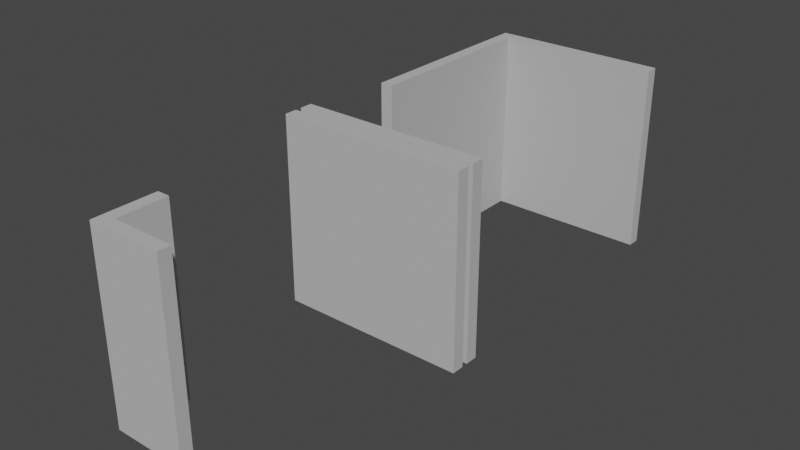 # Source: Wall_Types_03.blend  (saved by Blender 2.93.20; exported with 4.5.12 LTS)
import bpy
from mathutils import Matrix  # noqa: F401  (used for matrix-valued properties, if any)

bpy.ops.wm.read_factory_settings(use_empty=True)
scene = bpy.context.scene
scene.name = 'Scene'

# ---- collections
col_ifcproject_project_number = bpy.data.collections.new('IfcProject/Project Number'); scene.collection.children.link(col_ifcproject_project_number)
col_ifcsite_default = bpy.data.collections.new('IfcSite/Default'); col_ifcproject_project_number.children.link(col_ifcsite_default)
col_ifcbuilding = bpy.data.collections.new('IfcBuilding/'); col_ifcsite_default.children.link(col_ifcbuilding)
col_ifcbuildingstorey_level_1 = bpy.data.collections.new('IfcBuildingStorey/Level 1'); col_ifcbuilding.children.link(col_ifcbuildingstorey_level_1)
col_types = bpy.data.collections.new('Types'); col_ifcproject_project_number.children.link(col_types)
col_ifcopeningelements = bpy.data.collections.new('IfcOpeningElements'); col_ifcproject_project_number.children.link(col_ifcopeningelements)
col_structuralitems = bpy.data.collections.new('StructuralItems'); col_ifcproject_project_number.children.link(col_structuralitems)
col_members = bpy.data.collections.new('Members'); col_structuralitems.children.link(col_members)
col_connections = bpy.data.collections.new('Connections'); col_structuralitems.children.link(col_connections)

# ---- materials (node trees are filled in below, after node groups)
mat_default_wall = bpy.data.materials.new('Default Wall')
mat_default_wall.use_transparent_shadow = False
mat_default_wall.diffuse_color = (0.502, 0.502, 0.502, 1.0)

# ---- material node trees

# ---- world
world_world = bpy.data.worlds.new('World'); scene.world = world_world
world_world.use_nodes = True; world_world.node_tree.nodes.clear()
_N = world_world.node_tree.nodes; _L = world_world.node_tree.links
n0 = _N.new('ShaderNodeOutputWorld'); n0.name = 'World Output'; n0.location = (300, 300)
n1 = _N.new('ShaderNodeBackground'); n1.name = 'Background'; n1.location = (10, 300)
n1.inputs[0].default_value = (0.05088, 0.05088, 0.05088, 1.0)
_L.new(n1.outputs[0], n0.inputs[0])
n0.is_active_output = True
world_world.color = (0.05088, 0.05088, 0.05088)
world_world.use_sun_shadow = False
world_world.sun_shadow_jitter_overblur = 0.0

# ---- meshes
me_112_873 = bpy.data.meshes.new('112/873')
me_112_873.from_pydata([(0.0, 0.0, 0.0), (0.0, 0.0, 3.0), (0.0, 0.2032, 3.0), (0.0, 0.2032, 0.0), (1.0, 0.2032, 3.0), (1.0, 0.2032, 0.0), (1.0, 0.0, 3.0), (1.0, 0.0, 0.0)], [], [(3, 0, 1), (3, 1, 2), (5, 3, 2), (5, 2, 4), (7, 5, 4), (7, 4, 6), (0, 7, 6), (0, 6, 1), (5, 0, 3), (5, 7, 0), (2, 1, 4), (1, 6, 4)])
me_112_873.materials.append(mat_default_wall)
me_112_873.use_remesh_fix_poles = True
me_112_873.use_remesh_preserve_attributes = False
me_112_873.update()
me_112_923 = bpy.data.meshes.new('112/923')
me_112_923.from_pydata([(0.0, 0.0, 0.0), (0.0, 0.0, 3.0), (0.0, 0.2032, 3.0), (0.0, 0.2032, 0.0), (1.0, 0.2032, 3.0), (1.0, 0.2032, 0.0), (1.0, 0.0, 3.0), (1.0, 0.0, 0.0)], [], [(3, 0, 1), (3, 1, 2), (5, 3, 2), (5, 2, 4), (7, 5, 4), (7, 4, 6), (0, 7, 6), (0, 6, 1), (5, 0, 3), (5, 7, 0), (2, 1, 4), (1, 6, 4)])
me_112_923.materials.append(mat_default_wall)
me_112_923.use_remesh_fix_poles = True
me_112_923.use_remesh_preserve_attributes = False
me_112_923.update()
me_112_182 = bpy.data.meshes.new('112/182')
me_112_182.from_pydata([(3.048, 0.1016, 0.0), (3.048, 0.1016, 3.048), (0.0, 0.1016, 3.048), (0.0, 0.1016, 0.0), (0.0, -0.1016, 3.048), (0.0, -0.1016, 0.0), (3.048, -0.1016, 3.048), (3.048, -0.1016, 0.0)], [], [(6, 4, 5, 7), (7, 5, 3, 0), (2, 1, 0, 3), (4, 6, 1, 2), (1, 6, 7, 0), (4, 2, 3, 5)])
me_112_182.materials.append(mat_default_wall)
me_112_182.use_remesh_fix_poles = True
me_112_182.use_remesh_preserve_attributes = False
me_112_182.update()
me_112_317 = bpy.data.meshes.new('112/317')
me_112_317.from_pydata([(3.048, 0.1016, 0.0), (3.048, 0.1016, 3.048), (0.0, 0.1016, 3.048), (0.0, 0.1016, 0.0), (0.0, -0.1016, 3.048), (0.0, -0.1016, 0.0), (3.048, -0.1016, 3.048), (3.048, -0.1016, 0.0)], [], [(6, 4, 5, 7), (7, 5, 3, 0), (2, 1, 0, 3), (4, 6, 1, 2), (1, 6, 7, 0), (4, 2, 3, 5)])
me_112_317.materials.append(mat_default_wall)
me_112_317.use_remesh_fix_poles = True
me_112_317.use_remesh_preserve_attributes = False
me_112_317.update()
me_112_804 = bpy.data.meshes.new('112/804')
me_112_804.from_pydata([(-4.908e-08, 0.1016, 0.0), (-4.908e-08, 0.1016, 3.048), (2.845, 0.1016, 3.048), (2.845, 0.1016, 0.0), (2.845, -0.1016, 3.048), (2.845, -0.1016, 0.0), (-3.205e-08, -0.1016, 3.048), (-3.205e-08, -0.1016, 0.0)], [], [(3, 0, 1), (3, 1, 2), (5, 3, 2), (5, 2, 4), (7, 5, 4), (7, 4, 6), (0, 7, 6), (0, 6, 1), (5, 0, 3), (5, 7, 0), (2, 1, 4), (1, 6, 4)])
me_112_804.materials.append(mat_default_wall)
me_112_804.use_remesh_fix_poles = True
me_112_804.use_remesh_preserve_attributes = False
me_112_804.update()
me_112_826 = bpy.data.meshes.new('112/826')
me_112_826.from_pydata([(-3.685e-09, 0.1016, 0.0), (-3.685e-09, 0.1016, 3.048), (3.048, 0.1016, 3.048), (3.048, 0.1016, 0.0), (3.048, -0.1016, 3.048), (3.048, -0.1016, 0.0), (-3.685e-09, -0.1016, 3.048), (-3.685e-09, -0.1016, 0.0)], [], [(3, 0, 1), (3, 1, 2), (5, 3, 2), (5, 2, 4), (7, 5, 4), (7, 4, 6), (0, 7, 6), (0, 6, 1), (5, 0, 3), (5, 7, 0), (2, 1, 4), (1, 6, 4)])
me_112_826.materials.append(mat_default_wall)
me_112_826.use_remesh_fix_poles = True
me_112_826.use_remesh_preserve_attributes = False
me_112_826.update()

# ---- objects
ob_ifcwall_wall_001 = bpy.data.objects.new('IfcWall/Wall.001', me_112_873)
ob_ifcwall_wall = bpy.data.objects.new('IfcWall/Wall', me_112_923)
ob_ifcproject_project_number = bpy.data.objects.new('IfcProject/Project Number', None)
ob_ifcsite_default = bpy.data.objects.new('IfcSite/Default', None)
ob_ifcbuilding = bpy.data.objects.new('IfcBuilding/', None)
ob_ifcwall_basic_wall_generic___8__149935 = bpy.data.objects.new('IfcWall/Basic Wall:Generic - 8":149935', me_112_182)
ob_ifcwall_basic_wall_generic___8__152271 = bpy.data.objects.new('IfcWall/Basic Wall:Generic - 8":152271', me_112_317)
ob_ifcwall_basic_wall_generic___8__152302 = bpy.data.objects.new('IfcWall/Basic Wall:Generic - 8":152302', me_112_804)
ob_ifcwall_basic_wall_generic___8__152339 = bpy.data.objects.new('IfcWall/Basic Wall:Generic - 8":152339', me_112_826)
ob_ifcbuildingstorey_level_1 = bpy.data.objects.new('IfcBuildingStorey/Level 1', None)
ob_ifcwalltype_basic_wall_generic___8 = bpy.data.objects.new('IfcWallType/Basic Wall:Generic - 8"', None)

# ---- transforms, parenting, visibility, modifiers, constraints
ob_ifcwall_wall_001.location = (0.7396, -3.821, 0.0)
ob_ifcwall_wall.location = (0.7396, -3.821, 0.0)
ob_ifcwall_wall.rotation_euler = (0.0, -0.0, 1.571)
ob_ifcproject_project_number.location = (0.0, 0.0, 0.0)
ob_ifcsite_default.location = (0.0, 0.0, 0.0)
ob_ifcbuilding.location = (0.0, 0.0, 0.0)
ob_ifcwall_basic_wall_generic___8__149935.location = (0.0, 0.0, 0.0)
ob_ifcwall_basic_wall_generic___8__152271.location = (0.0, 0.3048, 0.0)
ob_ifcwall_basic_wall_generic___8__152302.location = (0.2032, 4.877, 0.0)
ob_ifcwall_basic_wall_generic___8__152339.location = (0.3048, 4.775, 0.0)
ob_ifcwall_basic_wall_generic___8__152339.rotation_euler = (0.0, 0.0, -1.571)
ob_ifcbuildingstorey_level_1.location = (0.0, 0.0, 0.0)
ob_ifcwalltype_basic_wall_generic___8.location = (0.0, 0.0, 0.0)

# ---- collection membership
scene.collection.objects.link(ob_ifcwall_wall_001)
scene.collection.objects.link(ob_ifcwall_wall)
col_ifcproject_project_number.objects.link(ob_ifcproject_project_number)
col_ifcsite_default.objects.link(ob_ifcsite_default)
col_ifcbuilding.objects.link(ob_ifcbuilding)
col_ifcbuildingstorey_level_1.objects.link(ob_ifcwall_basic_wall_generic___8__149935)
col_ifcbuildingstorey_level_1.objects.link(ob_ifcwall_basic_wall_generic___8__152271)
col_ifcbuildingstorey_level_1.objects.link(ob_ifcwall_basic_wall_generic___8__152302)
col_ifcbuildingstorey_level_1.objects.link(ob_ifcwall_basic_wall_generic___8__152339)
col_ifcbuildingstorey_level_1.objects.link(ob_ifcbuildingstorey_level_1)
col_types.objects.link(ob_ifcwalltype_basic_wall_generic___8)

# ---- scene / render settings (as saved in the file)
scene.frame_start = 1; scene.frame_end = 250; scene.frame_set(1)
scene.render.engine = 'BLENDER_EEVEE_NEXT'
scene.cycles.use_denoising = False
scene.cycles.samples = 128
scene.cycles.sampling_pattern = 'TABULATED_SOBOL'
scene.cycles.use_adaptive_sampling = False
scene.cycles.use_light_tree = False
scene.view_settings.view_transform = 'Filmic'
bpy.context.view_layer.update()

# ---- added for rendering (the .blend has no active camera and no usable light): camera, sun
cam_auto = bpy.data.cameras.new('AutoCamera')
cam_auto.lens = 50.0
cam_auto.sensor_width = 36.0
cam_auto.clip_end = 1000.0
ob_auto_camera = bpy.data.objects.new('AutoCamera', cam_auto)
scene.collection.objects.link(ob_auto_camera)
ob_auto_camera.location = (10.5895, -10.2998, 8.77642)
ob_auto_camera.rotation_euler = (1.09748, -7.21219e-08, 0.694738)
scene.camera = ob_auto_camera
light_auto_sun = bpy.data.lights.new('AutoSun', 'SUN')
light_auto_sun.energy = 3.0
light_auto_sun.angle = 0.0523599
ob_auto_sun = bpy.data.objects.new('AutoSun', light_auto_sun)
scene.collection.objects.link(ob_auto_sun)
ob_auto_sun.rotation_euler = (0.872665, 0.174533, 0.523599)
bpy.context.view_layer.update()
